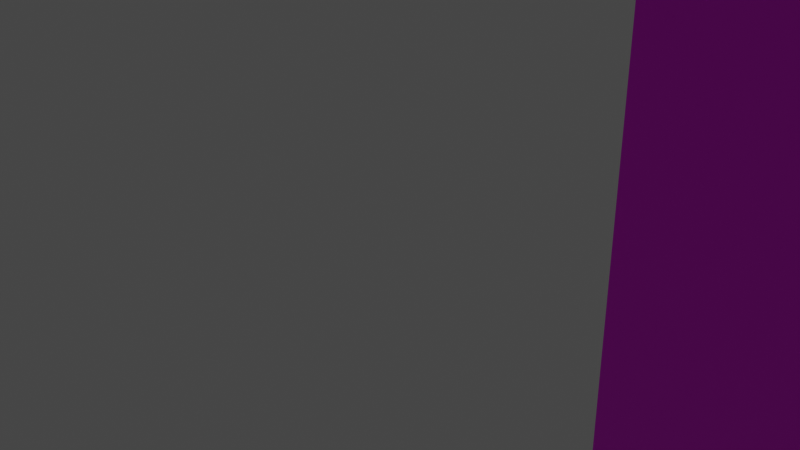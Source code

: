 # Source: hallway_chunks_1.blend  (saved by Blender 3.3.6; exported with 4.5.12 LTS)
import bpy
from mathutils import Matrix  # noqa: F401  (used for matrix-valued properties, if any)

bpy.ops.wm.read_factory_settings(use_empty=True)
scene = bpy.context.scene
scene.name = 'Scene'

# ---- collections
col_collection = bpy.data.collections.new('Collection'); scene.collection.children.link(col_collection)

# ---- images (referenced by path relative to the original .blend; pixels are not part of the script)
import os
ASSET_DIR = os.environ.get("B2B_ASSET_DIR", "")  # directory of the original .blend (textures are referenced by path, not embedded)
HERE = os.path.dirname(os.path.abspath(__file__))  # packed textures are extracted next to this script under _unpacked/

def load_image(name, relpath, width, height, colorspace="sRGB"):
    """Load a texture the original file referenced (path relative to the .blend, or extracted next to this script)."""
    p = next((c for c in (os.path.join(HERE, relpath), os.path.join(ASSET_DIR, relpath)) if relpath and os.path.exists(c)), "")
    if p:
        img = bpy.data.images.load(p, check_existing=True)
        img.name = name
    else:  # same state as the original file: an image datablock whose file is absent (Cycles renders it pink)
        img = bpy.data.images.new(name, width, height)
        img.source = "FILE"
        img.filepath = "//" + (relpath or name)
    img.colorspace_settings.name = colorspace
    return img
img_silver_metal_jpg = load_image('silver-metal.jpg', 'silver-metal.jpg', 1024, 1024, 'sRGB')

# ---- materials (node trees are filled in below, after node groups)
mat_material_012 = bpy.data.materials.new('Material.012')
mat_material_012.use_transparent_shadow = False

# ---- material node trees
mat_material_012.use_nodes = True; mat_material_012.node_tree.nodes.clear()
_N = mat_material_012.node_tree.nodes; _L = mat_material_012.node_tree.links
n0 = _N.new('ShaderNodeBsdfPrincipled'); n0.name = 'Principled BSDF'; n0.location = (10, 300)
n0.distribution = 'GGX'
n0.subsurface_method = 'RANDOM_WALK_SKIN'
n0.inputs[3].default_value = 1.45
n0.inputs[27].default_value = (0.0, 0.0, 0.0, 1.0)
n0.inputs[28].default_value = 1.0
n1 = _N.new('ShaderNodeOutputMaterial'); n1.name = 'Material Output'; n1.location = (300, 300)
n2 = _N.new('ShaderNodeTexImage'); n2.name = 'Image Texture'; n2.location = (-280, 260)
n2.image = img_silver_metal_jpg
_L.new(n0.outputs[0], n1.inputs[0])
_L.new(n2.outputs[0], n0.inputs[0])
n1.is_active_output = True

# ---- world
world_world = bpy.data.worlds.new('World'); scene.world = world_world
world_world.use_nodes = True; world_world.node_tree.nodes.clear()
_N = world_world.node_tree.nodes; _L = world_world.node_tree.links
n0 = _N.new('ShaderNodeOutputWorld'); n0.name = 'World Output'; n0.location = (300, 300)
n1 = _N.new('ShaderNodeBackground'); n1.name = 'Background'; n1.location = (10, 300)
n1.inputs[0].default_value = (0.05088, 0.05088, 0.05088, 1.0)
_L.new(n1.outputs[0], n0.inputs[0])
n0.is_active_output = True
world_world.color = (0.05088, 0.05088, 0.05088)
world_world.use_sun_shadow = False
world_world.sun_shadow_jitter_overblur = 0.0

# ---- cameras
cam_camera = bpy.data.cameras.new('Camera')
cam_camera.clip_end = 100.0
cam_camera.ortho_scale = 7.314

# ---- lights
light_light = bpy.data.lights.new('Light', 'POINT')
light_light.transmission_factor = 0.0
light_light.energy = 1000.0
light_light.shadow_soft_size = 0.1
light_light.shadow_maximum_resolution = 0.006
light_light.use_absolute_resolution = True

# ---- meshes
me_cube_004 = bpy.data.meshes.new('Cube.004')
me_cube_004.from_pydata([(-3.895, -4.062, -4.429), (-3.895, -4.062, 4.429), (-3.895, 4.062, -4.429), (-3.895, 4.062, 4.429), (3.895, -4.062, -4.429), (3.895, -4.062, 4.429), (3.895, 4.062, -4.429), (3.895, 4.062, 4.429), (-0.6412, -4.062, -4.429), (-0.6412, -4.062, 0.7072), (-0.6412, -3.714, -4.429), (-0.6412, -3.714, 0.7072), (1.161, -4.062, -4.429), (1.161, -4.062, 0.7072), (1.161, -3.714, -4.429), (1.161, -3.714, 0.7072), (2.975, 4.062, 1.832), (2.975, 3.764, 1.832), (-2.806, 4.062, 1.832), (-2.806, 3.764, 1.832), (2.975, 4.062, 3.049), (2.975, 3.764, 3.049), (-2.806, 4.062, 3.049), (-2.806, 3.764, 3.049), (2.776, 4.062, 1.832), (2.68, 3.764, 1.928), (2.776, 4.062, 3.049), (2.776, 3.764, 3.049), (-2.626, 3.764, 1.832), (-2.626, 4.062, 3.049), (-2.626, 4.062, 1.832), (-2.519, 3.764, 2.941), (-2.806, 4.062, 2.441), (-2.806, 3.764, 2.441), (2.975, 4.062, 2.441), (2.975, 3.764, 2.441), (2.678, 3.764, 2.539), (2.776, 4.062, 2.441), (-2.626, 4.062, 2.441), (-2.525, 3.764, 2.339), (-2.806, 3.764, 2.745), (2.975, 4.062, 2.745), (2.678, 3.764, 2.647), (-2.519, 3.764, 2.853), (-2.806, 4.062, 2.745), (2.975, 3.764, 2.745), (2.776, 4.062, 2.745), (-2.626, 4.062, 2.745), (-2.806, 4.062, 2.136), (2.975, 3.764, 2.136), (2.776, 4.062, 2.136), (-2.626, 4.062, 2.136), (-2.806, 3.764, 2.136), (2.975, 4.062, 2.136), (2.68, 3.764, 2.04), (-2.525, 3.764, 2.238), (0.07476, 4.062, 1.832), (-0.03302, 3.764, 2.941), (0.1706, 3.764, 1.928), (0.07476, 4.062, 3.049), (0.07476, 4.062, 2.441), (0.1726, 3.764, 2.539), (-0.03302, 3.764, 2.853), (0.07476, 4.062, 2.745), (0.07476, 4.062, 2.136), (-0.02662, 3.764, 2.238), (-2.626, 3.764, 2.745), (-2.626, 3.764, 3.049), (0.07476, 3.764, 3.049), (0.1726, 3.764, 2.647), (-0.02662, 3.764, 2.339), (2.776, 3.764, 2.441), (2.776, 3.764, 2.745), (0.07476, 3.764, 2.745), (-2.626, 3.764, 2.136), (-2.626, 3.764, 2.441), (0.07476, 3.764, 2.441), (0.1706, 3.764, 2.04), (2.776, 3.764, 1.832), (2.776, 3.764, 2.136), (0.07476, 3.764, 2.136), (0.07476, 3.764, 1.832), (2.68, 3.87, 1.928), (2.68, 3.87, 2.04), (0.1706, 3.87, 2.04), (0.1706, 3.87, 1.928), (0.1726, 3.855, 2.539), (2.678, 3.855, 2.539), (2.678, 3.855, 2.647), (0.1726, 3.855, 2.647), (-2.525, 3.864, 2.238), (-2.525, 3.864, 2.339), (-0.02662, 3.864, 2.339), (-0.02662, 3.864, 2.238), (-2.519, 3.875, 2.853), (-2.519, 3.875, 2.941), (-0.03302, 3.875, 2.941), (-0.03302, 3.875, 2.853), (0.4129, -3.714, 0.3001), (0.4129, -3.641, 0.3001), (0.4106, -3.714, 0.3206), (0.4106, -3.641, 0.3206), (0.4038, -3.714, 0.3403), (0.4038, -3.641, 0.3403), (0.3927, -3.714, 0.3584), (0.3927, -3.641, 0.3584), (0.3777, -3.714, 0.3744), (0.3777, -3.641, 0.3744), (0.3595, -3.714, 0.3874), (0.3595, -3.641, 0.3874), (0.3387, -3.714, 0.3971), (0.3387, -3.641, 0.3971), (0.3161, -3.714, 0.4031), (0.3161, -3.641, 0.4031), (0.2927, -3.714, 0.4051), (0.2927, -3.641, 0.4051), (0.2692, -3.714, 0.4031), (0.2692, -3.641, 0.4031), (0.2467, -3.714, 0.3971), (0.2467, -3.641, 0.3971), (0.2259, -3.714, 0.3874), (0.2259, -3.641, 0.3874), (0.2077, -3.714, 0.3744), (0.2077, -3.641, 0.3744), (0.1927, -3.714, 0.3584), (0.1927, -3.641, 0.3584), (0.1816, -3.714, 0.3403), (0.1816, -3.641, 0.3403), (0.1747, -3.714, 0.3206), (0.1747, -3.641, 0.3206), (0.1724, -3.714, 0.3001), (0.1724, -3.641, 0.3001), (0.1747, -3.714, 0.2797), (0.1747, -3.641, 0.2797), (0.1816, -3.714, 0.26), (0.1816, -3.641, 0.26), (0.1927, -3.714, 0.2418), (0.1927, -3.641, 0.2418), (0.2077, -3.714, 0.2259), (0.2077, -3.641, 0.2259), (0.2259, -3.714, 0.2129), (0.2259, -3.641, 0.2129), (0.2467, -3.714, 0.2032), (0.2467, -3.641, 0.2032), (0.2692, -3.714, 0.1972), (0.2692, -3.641, 0.1972), (0.2927, -3.714, 0.1952), (0.2927, -3.641, 0.1952), (0.3161, -3.714, 0.1972), (0.3161, -3.641, 0.1972), (0.3387, -3.714, 0.2032), (0.3387, -3.641, 0.2032), (0.3595, -3.714, 0.2129), (0.3595, -3.641, 0.2129), (0.3777, -3.714, 0.2259), (0.3777, -3.641, 0.2259), (0.3927, -3.714, 0.2418), (0.3927, -3.641, 0.2418), (0.4038, -3.714, 0.26), (0.4038, -3.641, 0.26), (0.4106, -3.714, 0.2797), (0.4106, -3.641, 0.2797)], [], [(2, 3, 7, 6), (4, 5, 1, 0), (2, 6, 4, 0), (8, 9, 11, 10), (10, 11, 15, 14), (14, 15, 13, 12), (12, 13, 9, 8), (10, 14, 12, 8), (15, 11, 9, 13), (30, 28, 19, 18), (44, 40, 23, 22), (26, 27, 21, 20), (53, 49, 17, 16), (46, 26, 20, 41), (79, 78, 17, 49), (77, 58, 85, 84), (63, 59, 26, 46), (59, 68, 27, 26), (16, 17, 78, 24), (22, 23, 67, 29), (44, 22, 29, 47), (52, 19, 28, 74), (56, 81, 28, 30), (40, 33, 75, 66), (48, 32, 38, 51), (64, 60, 37, 50), (36, 42, 88, 87), (72, 71, 35, 45), (50, 37, 34, 53), (41, 45, 35, 34), (48, 52, 33, 32), (20, 21, 45, 41), (27, 72, 45, 21), (68, 73, 72, 27), (23, 40, 66, 67), (32, 44, 47, 38), (60, 63, 46, 37), (37, 46, 41, 34), (32, 33, 40, 44), (18, 19, 52, 48), (24, 50, 53, 16), (56, 64, 50, 24), (18, 48, 51, 30), (33, 52, 74, 75), (76, 80, 79, 71), (71, 79, 49, 35), (34, 35, 49, 53), (55, 65, 93, 90), (30, 51, 64, 56), (38, 47, 63, 60), (62, 57, 96, 97), (66, 75, 76, 73), (51, 38, 60, 64), (24, 78, 81, 56), (29, 67, 68, 59), (47, 29, 59, 63), (74, 28, 81, 80), (43, 31, 67, 66), (31, 57, 68, 67), (62, 43, 66, 73), (57, 62, 73, 68), (36, 61, 76, 71), (42, 36, 71, 72), (69, 42, 72, 73), (61, 69, 73, 76), (55, 39, 75, 74), (39, 70, 76, 75), (65, 55, 74, 80), (70, 65, 80, 76), (54, 25, 78, 79), (77, 54, 79, 80), (25, 58, 81, 78), (58, 77, 80, 81), (84, 85, 82, 83), (54, 77, 84, 83), (58, 25, 82, 85), (25, 54, 83, 82), (89, 86, 87, 88), (42, 69, 89, 88), (61, 36, 87, 86), (69, 61, 86, 89), (91, 90, 93, 92), (39, 55, 90, 91), (65, 70, 92, 93), (70, 39, 91, 92), (95, 94, 97, 96), (57, 31, 95, 96), (43, 62, 97, 94), (31, 43, 94, 95), (98, 99, 101, 100), (100, 101, 103, 102), (102, 103, 105, 104), (104, 105, 107, 106), (106, 107, 109, 108), (108, 109, 111, 110), (110, 111, 113, 112), (112, 113, 115, 114), (114, 115, 117, 116), (116, 117, 119, 118), (118, 119, 121, 120), (120, 121, 123, 122), (122, 123, 125, 124), (124, 125, 127, 126), (126, 127, 129, 128), (128, 129, 131, 130), (130, 131, 133, 132), (132, 133, 135, 134), (134, 135, 137, 136), (136, 137, 139, 138), (138, 139, 141, 140), (140, 141, 143, 142), (142, 143, 145, 144), (144, 145, 147, 146), (146, 147, 149, 148), (148, 149, 151, 150), (150, 151, 153, 152), (152, 153, 155, 154), (154, 155, 157, 156), (156, 157, 159, 158), (101, 99, 161, 159, 157, 155, 153, 151, 149, 147, 145, 143, 141, 139, 137, 135, 133, 131, 129, 127, 125, 123, 121, 119, 117, 115, 113, 111, 109, 107, 105, 103), (158, 159, 161, 160), (160, 161, 99, 98), (98, 100, 102, 104, 106, 108, 110, 112, 114, 116, 118, 120, 122, 124, 126, 128, 130, 132, 134, 136, 138, 140, 142, 144, 146, 148, 150, 152, 154, 156, 158, 160)])
_uv = me_cube_004.uv_layers.new(name='UVMap')
_uv.uv.foreach_set('vector', [0.375, 0.25, 0.625, 0.25, 0.625, 0.5, 0.375, 0.5, 0.375, 0.75, 0.625, 0.75, 0.625, 1.0, 0.375, 1.0, 0.125, 0.5, 0.375, 0.5, 0.375, 0.75, 0.125, 0.75, 0.375, 0.0, 0.625, 0.0, 0.625, 0.25, 0.375, 0.25, 0.375, 0.25, 0.625, 0.25, 0.625, 0.5, 0.375, 0.5, 0.375, 0.5, 0.625, 0.5, 0.625, 0.75, 0.375, 0.75, 0.375, 0.75, 0.625, 0.75, 0.625, 1.0, 0.375, 1.0, 0.125, 0.5, 0.375, 0.5, 0.375, 0.75, 0.125, 0.75, 0.625, 0.5, 0.875, 0.5, 0.875, 0.75, 0.625, 0.75, 0.375, 0.2422, 0.625, 0.2422, 0.625, 0.25, 0.375, 0.25, 0.375, 0.4375, 0.625, 0.4375, 0.625, 0.5, 0.375, 0.5, 0.375, 0.7414, 0.625, 0.7414, 0.625, 0.75, 0.375, 0.75, 0.375, 0.9375, 0.625, 0.9375, 0.625, 1.0, 0.375, 1.0, 0.3125, 0.7414, 0.375, 0.7414, 0.375, 0.75, 0.3125, 0.75, 0.8125, 0.7414, 0.875, 0.7414, 0.875, 0.75, 0.8125, 0.75, 0.8322, 0.6287, 0.8553, 0.6287, 0.8553, 0.6287, 0.8322, 0.6287, 0.3125, 0.6246, 0.375, 0.6246, 0.375, 0.7414, 0.3125, 0.7414, 0.375, 0.6246, 0.625, 0.6246, 0.625, 0.7414, 0.375, 0.7414, 0.375, 0.0, 0.625, 0.0, 0.625, 0.008595, 0.375, 0.008595, 0.375, 0.5, 0.625, 0.5, 0.625, 0.5078, 0.375, 0.5078, 0.3125, 0.5, 0.375, 0.5, 0.375, 0.5078, 0.3125, 0.5078, 0.8125, 0.5, 0.875, 0.5, 0.875, 0.5078, 0.8125, 0.5078, 0.375, 0.1254, 0.625, 0.1254, 0.625, 0.2422, 0.375, 0.2422, 0.6875, 0.5, 0.75, 0.5, 0.75, 0.5078, 0.6875, 0.5078, 0.1875, 0.5, 0.25, 0.5, 0.25, 0.5078, 0.1875, 0.5078, 0.1875, 0.6246, 0.25, 0.6246, 0.25, 0.7414, 0.1875, 0.7414, 0.7299, 0.7372, 0.7076, 0.7372, 0.7076, 0.7372, 0.7299, 0.7372, 0.6875, 0.7414, 0.75, 0.7414, 0.75, 0.75, 0.6875, 0.75, 0.1875, 0.7414, 0.25, 0.7414, 0.25, 0.75, 0.1875, 0.75, 0.375, 0.8125, 0.625, 0.8125, 0.625, 0.875, 0.375, 0.875, 0.375, 0.3125, 0.625, 0.3125, 0.625, 0.375, 0.375, 0.375, 0.375, 0.75, 0.625, 0.75, 0.625, 0.8125, 0.375, 0.8125, 0.625, 0.7414, 0.6875, 0.7414, 0.6875, 0.75, 0.625, 0.75, 0.625, 0.6246, 0.6875, 0.6246, 0.6875, 0.7414, 0.625, 0.7414, 0.625, 0.5, 0.6875, 0.5, 0.6875, 0.5078, 0.625, 0.5078, 0.25, 0.5, 0.3125, 0.5, 0.3125, 0.5078, 0.25, 0.5078, 0.25, 0.6246, 0.3125, 0.6246, 0.3125, 0.7414, 0.25, 0.7414, 0.25, 0.7414, 0.3125, 0.7414, 0.3125, 0.75, 0.25, 0.75, 0.375, 0.375, 0.625, 0.375, 0.625, 0.4375, 0.375, 0.4375, 0.375, 0.25, 0.625, 0.25, 0.625, 0.3125, 0.375, 0.3125, 0.125, 0.7414, 0.1875, 0.7414, 0.1875, 0.75, 0.125, 0.75, 0.125, 0.6246, 0.1875, 0.6246, 0.1875, 0.7414, 0.125, 0.7414, 0.125, 0.5, 0.1875, 0.5, 0.1875, 0.5078, 0.125, 0.5078, 0.75, 0.5, 0.8125, 0.5, 0.8125, 0.5078, 0.75, 0.5078, 0.75, 0.6246, 0.8125, 0.6246, 0.8125, 0.7414, 0.75, 0.7414, 0.75, 0.7414, 0.8125, 0.7414, 0.8125, 0.75, 0.75, 0.75, 0.375, 0.875, 0.625, 0.875, 0.625, 0.9375, 0.375, 0.9375, 0.7917, 0.5122, 0.7917, 0.6202, 0.7917, 0.6202, 0.7917, 0.5122, 0.125, 0.5078, 0.1875, 0.5078, 0.1875, 0.6246, 0.125, 0.6246, 0.25, 0.5078, 0.3125, 0.5078, 0.3125, 0.6246, 0.25, 0.6246, 0.6654, 0.6199, 0.6471, 0.6199, 0.6471, 0.6199, 0.6654, 0.6199, 0.6875, 0.5078, 0.75, 0.5078, 0.75, 0.6246, 0.6875, 0.6246, 0.1875, 0.5078, 0.25, 0.5078, 0.25, 0.6246, 0.1875, 0.6246, 0.375, 0.008595, 0.625, 0.008595, 0.625, 0.1254, 0.375, 0.1254, 0.375, 0.5078, 0.625, 0.5078, 0.625, 0.6246, 0.375, 0.6246, 0.3125, 0.5078, 0.375, 0.5078, 0.375, 0.6246, 0.3125, 0.6246, 0.8125, 0.5078, 0.875, 0.5078, 0.875, 0.6246, 0.8125, 0.6246, 0.6654, 0.5124, 0.6471, 0.5124, 0.625, 0.5078, 0.6875, 0.5078, 0.6471, 0.5124, 0.6471, 0.6199, 0.625, 0.6246, 0.625, 0.5078, 0.6654, 0.6199, 0.6654, 0.5124, 0.6875, 0.5078, 0.6875, 0.6246, 0.6471, 0.6199, 0.6654, 0.6199, 0.6875, 0.6246, 0.625, 0.6246, 0.7299, 0.7372, 0.7299, 0.6288, 0.75, 0.6246, 0.75, 0.7414, 0.7076, 0.7372, 0.7299, 0.7372, 0.75, 0.7414, 0.6875, 0.7414, 0.7076, 0.6288, 0.7076, 0.7372, 0.6875, 0.7414, 0.6875, 0.6246, 0.7299, 0.6288, 0.7076, 0.6288, 0.6875, 0.6246, 0.75, 0.6246, 0.7917, 0.5122, 0.7708, 0.5122, 0.75, 0.5078, 0.8125, 0.5078, 0.7708, 0.5122, 0.7708, 0.6202, 0.75, 0.6246, 0.75, 0.5078, 0.7917, 0.6202, 0.7917, 0.5122, 0.8125, 0.5078, 0.8125, 0.6246, 0.7708, 0.6202, 0.7917, 0.6202, 0.8125, 0.6246, 0.75, 0.6246, 0.8322, 0.7373, 0.8553, 0.7373, 0.875, 0.7414, 0.8125, 0.7414, 0.8322, 0.6287, 0.8322, 0.7373, 0.8125, 0.7414, 0.8125, 0.6246, 0.8553, 0.7373, 0.8553, 0.6287, 0.875, 0.6246, 0.875, 0.7414, 0.8553, 0.6287, 0.8322, 0.6287, 0.8125, 0.6246, 0.875, 0.6246, 0.8322, 0.6287, 0.8553, 0.6287, 0.8553, 0.7373, 0.8322, 0.7373, 0.8322, 0.7373, 0.8322, 0.6287, 0.8322, 0.6287, 0.8322, 0.7373, 0.8553, 0.6287, 0.8553, 0.7373, 0.8553, 0.7373, 0.8553, 0.6287, 0.8553, 0.7373, 0.8322, 0.7373, 0.8322, 0.7373, 0.8553, 0.7373, 0.7076, 0.6288, 0.7299, 0.6288, 0.7299, 0.7372, 0.7076, 0.7372, 0.7076, 0.7372, 0.7076, 0.6288, 0.7076, 0.6288, 0.7076, 0.7372, 0.7299, 0.6288, 0.7299, 0.7372, 0.7299, 0.7372, 0.7299, 0.6288, 0.7076, 0.6288, 0.7299, 0.6288, 0.7299, 0.6288, 0.7076, 0.6288, 0.7708, 0.5122, 0.7917, 0.5122, 0.7917, 0.6202, 0.7708, 0.6202, 0.7708, 0.5122, 0.7917, 0.5122, 0.7917, 0.5122, 0.7708, 0.5122, 0.7917, 0.6202, 0.7708, 0.6202, 0.7708, 0.6202, 0.7917, 0.6202, 0.7708, 0.6202, 0.7708, 0.5122, 0.7708, 0.5122, 0.7708, 0.6202, 0.6471, 0.5124, 0.6654, 0.5124, 0.6654, 0.6199, 0.6471, 0.6199, 0.6471, 0.6199, 0.6471, 0.5124, 0.6471, 0.5124, 0.6471, 0.6199, 0.6654, 0.5124, 0.6654, 0.6199, 0.6654, 0.6199, 0.6654, 0.5124, 0.6471, 0.5124, 0.6654, 0.5124, 0.6654, 0.5124, 0.6471, 0.5124, 1.0, 0.5, 1.0, 1.0, 0.9688, 1.0, 0.9688, 0.5, 0.9688, 0.5, 0.9688, 1.0, 0.9375, 1.0, 0.9375, 0.5, 0.9375, 0.5, 0.9375, 1.0, 0.9062, 1.0, 0.9062, 0.5, 0.9062, 0.5, 0.9062, 1.0, 0.875, 1.0, 0.875, 0.5, 0.875, 0.5, 0.875, 1.0, 0.8438, 1.0, 0.8438, 0.5, 0.8438, 0.5, 0.8438, 1.0, 0.8125, 1.0, 0.8125, 0.5, 0.8125, 0.5, 0.8125, 1.0, 0.7812, 1.0, 0.7812, 0.5, 0.7812, 0.5, 0.7812, 1.0, 0.75, 1.0, 0.75, 0.5, 0.75, 0.5, 0.75, 1.0, 0.7188, 1.0, 0.7188, 0.5, 0.7188, 0.5, 0.7188, 1.0, 0.6875, 1.0, 0.6875, 0.5, 0.6875, 0.5, 0.6875, 1.0, 0.6562, 1.0, 0.6562, 0.5, 0.6562, 0.5, 0.6562, 1.0, 0.625, 1.0, 0.625, 0.5, 0.625, 0.5, 0.625, 1.0, 0.5938, 1.0, 0.5938, 0.5, 0.5938, 0.5, 0.5938, 1.0, 0.5625, 1.0, 0.5625, 0.5, 0.5625, 0.5, 0.5625, 1.0, 0.5312, 1.0, 0.5312, 0.5, 0.5312, 0.5, 0.5312, 1.0, 0.5, 1.0, 0.5, 0.5, 0.5, 0.5, 0.5, 1.0, 0.4688, 1.0, 0.4688, 0.5, 0.4688, 0.5, 0.4688, 1.0, 0.4375, 1.0, 0.4375, 0.5, 0.4375, 0.5, 0.4375, 1.0, 0.4062, 1.0, 0.4062, 0.5, 0.4062, 0.5, 0.4062, 1.0, 0.375, 1.0, 0.375, 0.5, 0.375, 0.5, 0.375, 1.0, 0.3438, 1.0, 0.3438, 0.5, 0.3438, 0.5, 0.3438, 1.0, 0.3125, 1.0, 0.3125, 0.5, 0.3125, 0.5, 0.3125, 1.0, 0.2812, 1.0, 0.2812, 0.5, 0.2812, 0.5, 0.2812, 1.0, 0.25, 1.0, 0.25, 0.5, 0.25, 0.5, 0.25, 1.0, 0.2188, 1.0, 0.2188, 0.5, 0.2188, 0.5, 0.2188, 1.0, 0.1875, 1.0, 0.1875, 0.5, 0.1875, 0.5, 0.1875, 1.0, 0.1562, 1.0, 0.1562, 0.5, 0.1562, 0.5, 0.1562, 1.0, 0.125, 1.0, 0.125, 0.5, 0.125, 0.5, 0.125, 1.0, 0.09375, 1.0, 0.09375, 0.5, 0.09375, 0.5, 0.09375, 1.0, 0.0625, 1.0, 0.0625, 0.5, 0.2968, 0.4854, 0.25, 0.49, 0.2032, 0.4854, 0.1582, 0.4717, 0.1167, 0.4496, 0.08029, 0.4197, 0.05045, 0.3833, 0.02827, 0.3418, 0.01461, 0.2968, 0.01, 0.25, 0.01461, 0.2032, 0.02827, 0.1582, 0.05045, 0.1167, 0.08029, 0.08029, 0.1167, 0.05045, 0.1582, 0.02827, 0.2032, 0.01461, 0.25, 0.01, 0.2968, 0.01461, 0.3418, 0.02827, 0.3833, 0.05045, 0.4197, 0.08029, 0.4496, 0.1167, 0.4717, 0.1582, 0.4854, 0.2032, 0.49, 0.25, 0.4854, 0.2968, 0.4717, 0.3418, 0.4496, 0.3833, 0.4197, 0.4197, 0.3833, 0.4496, 0.3418, 0.4717, 0.0625, 0.5, 0.0625, 1.0, 0.03125, 1.0, 0.03125, 0.5, 0.03125, 0.5, 0.03125, 1.0, 0.0, 1.0, 0.0, 0.5, 0.75, 0.49, 0.7968, 0.4854, 0.8418, 0.4717, 0.8833, 0.4496, 0.9197, 0.4197, 0.9496, 0.3833, 0.9717, 0.3418, 0.9854, 0.2968, 0.99, 0.25, 0.9854, 0.2032, 0.9717, 0.1582, 0.9496, 0.1167, 0.9197, 0.08029, 0.8833, 0.05045, 0.8418, 0.02827, 0.7968, 0.01461, 0.75, 0.01, 0.7032, 0.01461, 0.6582, 0.02827, 0.6167, 0.05045, 0.5803, 0.08029, 0.5504, 0.1167, 0.5283, 0.1582, 0.5146, 0.2032, 0.51, 0.25, 0.5146, 0.2968, 0.5283, 0.3418, 0.5504, 0.3833, 0.5803, 0.4197, 0.6167, 0.4496, 0.6582, 0.4717, 0.7032, 0.4854])
me_cube_004.materials.append(mat_material_012)
me_cube_004.update()
me_cube_003 = bpy.data.meshes.new('Cube.003')
me_cube_003.from_pydata([(-3.603, -3.391, -4.783), (-3.603, -3.391, 4.783), (-3.603, 3.391, -4.783), (-3.603, 3.391, 4.783), (3.603, -3.391, -4.783), (3.603, -3.391, 4.783), (3.603, 3.391, -4.783), (3.603, 3.391, 4.783), (0.2691, -3.391, 2.031), (0.2691, -3.391, -4.783), (0.2691, -3.391, 4.783), (0.2691, 3.391, 4.783), (-3.603, -3.391, 2.031), (-3.603, 3.391, 2.031), (3.603, -3.391, 2.031), (0.2691, 3.391, -4.783), (-3.532, 3.391, -4.783), (-3.532, -3.391, 4.783), (-3.532, 3.391, 4.783), (-3.532, -3.391, -4.783), (-3.532, -3.391, 2.031), (-3.603, 3.391, -1.803), (3.603, -3.391, -1.803), (0.2691, -3.391, -1.803), (-3.603, -3.391, -1.803), (-3.532, -3.391, -1.803)], [], [(12, 1, 3, 13), (20, 17, 1, 12), (10, 17, 20, 8), (18, 3, 1, 17), (22, 14, 8, 23), (7, 11, 10, 5), (11, 18, 17, 10), (24, 12, 13, 21), (25, 20, 12, 24), (2, 16, 19, 0), (16, 15, 9, 19), (4, 22, 23, 9), (9, 23, 25, 19), (15, 6, 4, 9), (5, 10, 8, 14), (19, 25, 24, 0), (0, 24, 21, 2)])
_uv = me_cube_003.uv_layers.new(name='UVMap')
_uv.uv.foreach_set('vector', [0.5531, 0.0, 0.625, 0.0, 0.625, 0.25, 0.5531, 0.25, 0.5531, 0.9975, 0.625, 0.9975, 0.625, 1.0, 0.5531, 1.0, 0.625, 0.8657, 0.625, 0.9975, 0.5531, 0.9975, 0.5531, 0.8657, 0.8725, 0.5, 0.875, 0.5, 0.875, 0.75, 0.8725, 0.75, 0.4529, 0.75, 0.5531, 0.75, 0.5531, 0.8657, 0.4529, 0.8657, 0.625, 0.5, 0.7407, 0.5, 0.7407, 0.75, 0.625, 0.75, 0.7407, 0.5, 0.8725, 0.5, 0.8725, 0.75, 0.7407, 0.75, 0.4529, 0.0, 0.5531, 0.0, 0.5531, 0.25, 0.4529, 0.25, 0.4529, 0.9975, 0.5531, 0.9975, 0.5531, 1.0, 0.4529, 1.0, 0.125, 0.5, 0.1275, 0.5, 0.1275, 0.75, 0.125, 0.75, 0.1275, 0.5, 0.2593, 0.5, 0.2593, 0.75, 0.1275, 0.75, 0.375, 0.75, 0.4529, 0.75, 0.4529, 0.8657, 0.375, 0.8657, 0.375, 0.8657, 0.4529, 0.8657, 0.4529, 0.9975, 0.375, 0.9975, 0.2593, 0.5, 0.375, 0.5, 0.375, 0.75, 0.2593, 0.75, 0.625, 0.75, 0.625, 0.8657, 0.5531, 0.8657, 0.5531, 0.75, 0.375, 0.9975, 0.4529, 0.9975, 0.4529, 1.0, 0.375, 1.0, 0.375, 0.0, 0.4529, 0.0, 0.4529, 0.25, 0.375, 0.25])
me_cube_003.materials.append(mat_material_012)
me_cube_003.update()
me_cube_016 = bpy.data.meshes.new('Cube.016')
me_cube_016.from_pydata([(-4.661, -4.819, -5.294), (-4.661, -4.819, 5.294), (-4.661, 4.819, -5.294), (-4.661, 4.819, 5.294), (4.661, -4.819, -5.294), (4.661, -4.819, 5.294), (4.661, 4.819, -5.294), (4.661, 4.819, 5.294)], [], [(2, 3, 7, 6), (4, 5, 1, 0), (2, 6, 4, 0)])
_uv = me_cube_016.uv_layers.new(name='UVMap')
_uv.uv.foreach_set('vector', [0.375, 0.25, 0.625, 0.25, 0.625, 0.5, 0.375, 0.5, 0.375, 0.75, 0.625, 0.75, 0.625, 1.0, 0.375, 1.0, 0.125, 0.5, 0.375, 0.5, 0.375, 0.75, 0.125, 0.75])
me_cube_016.materials.append(mat_material_012)
me_cube_016.update()
me_cube_017 = bpy.data.meshes.new('Cube.017')
me_cube_017.from_pydata([(-4.661, -4.819, -5.294), (-4.661, 4.819, -5.294), (-4.661, 4.819, 5.294), (4.661, -4.819, -5.294), (4.661, -4.819, 5.294), (4.661, 4.819, -5.294), (4.661, 4.819, 5.294)], [], [(1, 2, 6, 5), (5, 6, 4, 3), (1, 5, 3, 0)])
_uv = me_cube_017.uv_layers.new(name='UVMap')
_uv.uv.foreach_set('vector', [0.375, 0.25, 0.625, 0.25, 0.625, 0.5, 0.375, 0.5, 0.375, 0.5, 0.625, 0.5, 0.625, 0.75, 0.375, 0.75, 0.125, 0.5, 0.375, 0.5, 0.375, 0.75, 0.125, 0.75])
me_cube_017.materials.append(mat_material_012)
me_cube_017.update()
me_cube_019 = bpy.data.meshes.new('Cube.019')
me_cube_019.from_pydata([(-4.661, -4.819, -5.294), (-4.661, 4.819, -5.294), (4.661, -4.819, -5.294), (4.661, -4.819, 5.294), (4.661, 4.819, -5.294), (4.661, 4.819, 5.294)], [], [(4, 5, 3, 2), (1, 4, 2, 0)])
_uv = me_cube_019.uv_layers.new(name='UVMap')
_uv.uv.foreach_set('vector', [0.375, 0.5, 0.625, 0.5, 0.625, 0.75, 0.375, 0.75, 0.125, 0.5, 0.375, 0.5, 0.375, 0.75, 0.125, 0.75])
me_cube_019.materials.append(mat_material_012)
me_cube_019.update()
me_cube_020 = bpy.data.meshes.new('Cube.020')
me_cube_020.from_pydata([(-4.661, -4.819, -5.294), (-4.661, -4.819, 5.294), (-4.661, 4.819, -5.294), (-4.661, 4.819, 5.294), (4.661, -4.819, -5.294), (4.661, -4.819, 5.294), (4.661, 4.819, -5.294), (4.661, 4.819, 5.294)], [], [(0, 1, 3, 2), (6, 7, 5, 4), (4, 5, 1, 0), (2, 6, 4, 0)])
_uv = me_cube_020.uv_layers.new(name='UVMap')
_uv.uv.foreach_set('vector', [0.375, 0.0, 0.625, 0.0, 0.625, 0.25, 0.375, 0.25, 0.375, 0.5, 0.625, 0.5, 0.625, 0.75, 0.375, 0.75, 0.375, 0.75, 0.625, 0.75, 0.625, 1.0, 0.375, 1.0, 0.125, 0.5, 0.375, 0.5, 0.375, 0.75, 0.125, 0.75])
me_cube_020.materials.append(mat_material_012)
me_cube_020.update()

# ---- objects
ob_type1 = bpy.data.objects.new('Type1', me_cube_004)
ob_type0 = bpy.data.objects.new('Type0', me_cube_003)
ob_type4 = bpy.data.objects.new('Type4', me_cube_016)
ob_type5 = bpy.data.objects.new('Type5', me_cube_017)
ob_type3 = bpy.data.objects.new('Type3', me_cube_019)
ob_type2 = bpy.data.objects.new('Type2', me_cube_020)
ob_light = bpy.data.objects.new('Light', light_light)
ob_camera = bpy.data.objects.new('Camera', cam_camera)

# ---- transforms, parenting, visibility, modifiers, constraints
ob_type1.location = (21.25, 8.04, 9.379)
ob_type1.scale = (1.232, 1.184, 1.198)
ob_type0.location = (12.24, 8.04, 9.41)
ob_type0.rotation_euler = (-1.571, -1.571, 0.0)
ob_type0.scale = (1.469, 1.239, 1.0)
ob_type4.location = (30.71, 8.051, 9.368)
ob_type5.location = (40.05, 8.051, 9.368)
ob_type3.location = (40.08, -1.621, 9.368)
ob_type2.location = (40.08, -11.31, 9.368)
ob_light.location = (19.77, 8.837, 14.1)
ob_light.rotation_euler = (0.6503, 0.05522, 1.866)
ob_light.lock_rotations_4d = False
ob_light.empty_display_type = 'ARROWS'
ob_light.color = (0.0, 0.0, 0.0, 0.0)
ob_light.lineart.crease_threshold = 0.0
ob_camera.location = (16.84, -9.531, 18.15)
ob_camera.rotation_euler = (1.109, 0.0, 0.8149)
ob_camera.lock_rotations_4d = False
ob_camera.empty_display_type = 'ARROWS'
ob_camera.color = (0.0, 0.0, 0.0, 0.0)
ob_camera.display_type = 'WIRE'
ob_camera.lineart.crease_threshold = 0.0

# ---- collection membership
scene.collection.objects.link(ob_type1)
scene.collection.objects.link(ob_type0)
scene.collection.objects.link(ob_type4)
scene.collection.objects.link(ob_type5)
scene.collection.objects.link(ob_type3)
scene.collection.objects.link(ob_type2)
col_collection.objects.link(ob_light)
col_collection.objects.link(ob_camera)

# ---- scene / render settings (as saved in the file)
scene.camera = ob_camera
scene.frame_start = 1; scene.frame_end = 250; scene.frame_set(51)
scene.render.engine = 'BLENDER_EEVEE_NEXT'
scene.cycles.sampling_pattern = 'TABULATED_SOBOL'
scene.cycles.use_light_tree = False
scene.view_settings.view_transform = 'Filmic'
bpy.context.view_layer.update()
